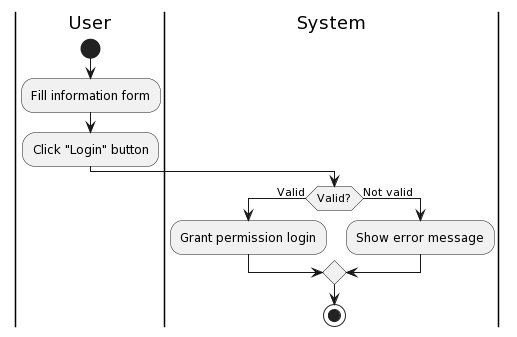

The diagram above was rendered by PlantUML. Its source (embedded in the PNG):
@startuml
|User|
start
:Fill information form;
:Click "Login" button;
|System|
if (Valid?) then (Valid)
  :Grant permission login;
else (Not valid)
  :Show error message;
endif
stop
@enduml